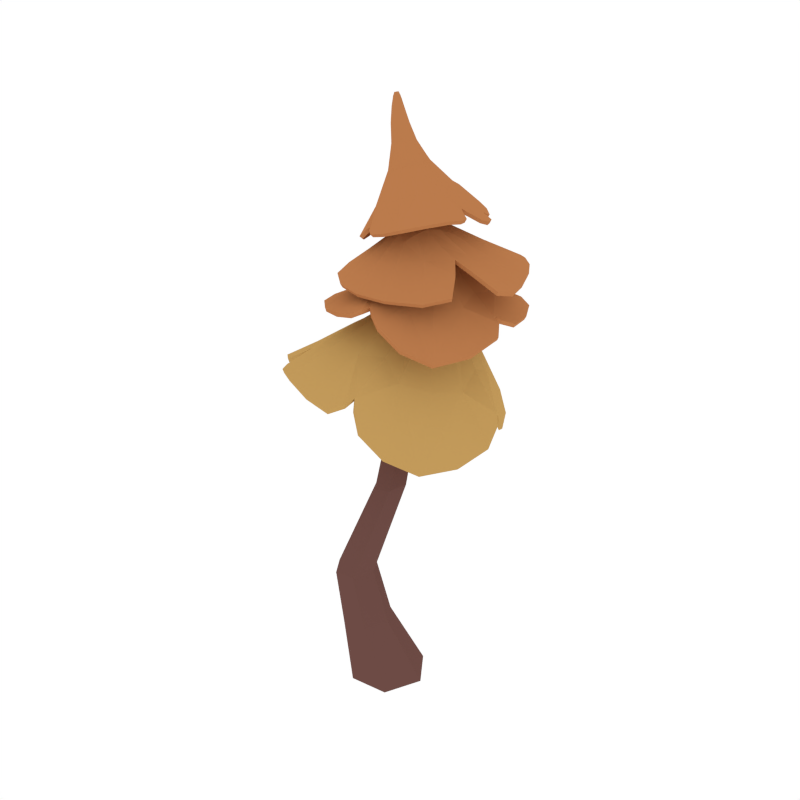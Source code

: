 # Source: PineTree_Autumn_4.blend  (saved by Blender 2.79.0; exported with 4.5.12 LTS)
import bpy
from mathutils import Matrix  # noqa: F401  (used for matrix-valued properties, if any)

bpy.ops.wm.read_factory_settings(use_empty=True)
scene = bpy.context.scene
scene.name = 'Scene'

# ---- collections
col_collection_1 = bpy.data.collections.new('Collection 1'); scene.collection.children.link(col_collection_1)

# ---- materials (node trees are filled in below, after node groups)
mat_wood = bpy.data.materials.new('Wood')
mat_wood.alpha_threshold = 0.0
mat_wood.diffuse_color = (0.1529, 0.07036, 0.05951, 1.0)
mat_wood.roughness = 0.5
mat_orange = bpy.data.materials.new('Orange')
mat_orange.alpha_threshold = 0.0
mat_orange.diffuse_color = (0.4969, 0.1993, 0.07341, 1.0)
mat_orange.roughness = 0.5
mat_lightorange = bpy.data.materials.new('LightOrange')
mat_lightorange.alpha_threshold = 0.0
mat_lightorange.diffuse_color = (0.5488, 0.3292, 0.1052, 1.0)
mat_lightorange.roughness = 0.5

# ---- material node trees

# ---- world
world_world = bpy.data.worlds.new('World'); scene.world = world_world
world_world.color = (1.0, 1.0, 1.0)
world_world.use_sun_shadow = False
world_world.sun_shadow_jitter_overblur = 0.0
world_world.cycles.sampling_method = 'NONE'
world_world.cycles.sample_map_resolution = 256

# ---- meshes
me_cylinder_062 = bpy.data.meshes.new('Cylinder.062')
me_cylinder_062.from_pydata([(-0.1987, -0.05323, 0.0008366), (-0.09858, 0.1618, 0.001649), (0.1291, 0.1847, 0.002033), (0.2571, -0.001076, 0.0022), (0.158, -0.2134, 0.001638), (-0.06937, -0.2395, 0.0009477), (-0.1898, -0.1973, 0.7823), (-0.06423, -0.009521, 1.267), (-0.1347, 0.2748, 1.816), (-0.17, 0.294, 3.089), (-0.152, 0.3329, 3.097), (-0.1028, 0.3557, 1.828), (-0.02772, 0.08444, 1.279), (-0.1421, -0.08089, 0.7976), (-0.1068, 0.3356, 3.109), (-0.02131, 0.3726, 1.847), (0.06611, 0.1014, 1.299), (-0.01986, -0.07215, 0.795), (-0.07942, 0.2997, 3.112), (0.0286, 0.3067, 1.854), (0.1234, 0.0213, 1.307), (0.04969, -0.1767, 0.798), (-0.09721, 0.2609, 3.104), (-0.003118, 0.2262, 1.842), (0.08693, -0.07577, 1.295), (-0.0023, -0.2912, 0.7913), (-0.1423, 0.2581, 3.092), (-0.08451, 0.2116, 1.822), (-0.006903, -0.09231, 1.275), (-0.1216, -0.3001, 0.7831), (-0.08565, -0.04897, 0.4769), (0.05934, -0.04054, 0.4762), (0.141, -0.1585, 0.478), (0.07821, -0.2929, 0.4757), (-0.06586, -0.3047, 0.4734), (-0.1479, -0.1838, 0.4729), (-0.1524, 0.3598, 2.407), (-0.1274, 0.4195, 2.417), (-0.06405, 0.4294, 2.433), (-0.0254, 0.3784, 2.437), (-0.05015, 0.3186, 2.427), (-0.1134, 0.3102, 2.412), (-0.4369, 0.6926, 1.697), (0.09375, 0.3234, 2.256), (-0.2159, 0.6676, 1.925), (0.0224, 0.684, 1.934), (-0.06659, -0.1387, 2.093), (-0.03522, 0.2946, 2.293), (-0.07584, 0.4313, 2.269), (0.3556, 0.2029, 1.88), (0.0793, 0.4553, 2.228), (-0.3221, 0.03895, 2.109), (0.1664, -0.09404, 1.983), (0.3061, 0.4858, 1.888), (-0.3802, 0.5718, 1.906), (-0.4065, 0.3486, 2.023), (-0.01949, 0.4794, 2.242), (-0.5249, 0.03112, 1.982), (-0.135, 0.2441, 3.112), (0.1369, 0.2925, 2.89), (0.05816, 0.1799, 2.896), (-0.2697, 0.4917, 2.803), (-0.1955, 0.3004, 3.093), (-0.1789, 0.263, 3.099), (-0.2305, 0.1974, 2.775), (-0.1404, 0.3648, 3.101), (-0.1145, 0.5437, 2.88), (-0.3096, 0.3744, 2.768), (-0.1004, 0.1266, 2.825), (0.1653, 0.3977, 2.859), (0.07129, 0.4904, 2.881), (-0.1808, 0.3429, 3.093), (-0.01627, 0.6422, 2.809), (-0.1838, 0.3415, 3.265), (-0.1574, 0.2935, 3.287), (-0.1574, 0.3351, 3.274), (-0.1452, 0.322, 3.281), (-0.1797, 0.2856, 3.284), (-0.08888, 0.2577, 3.122), (-0.06234, 0.3169, 3.124), (-0.08668, 0.347, 3.116), (-0.06619, 0.2883, 3.125), (-0.2162, 0.3321, 3.339), (-0.2115, 0.3459, 3.34), (-0.1961, 0.3426, 3.343), (-0.2023, 0.3265, 3.342), (-0.1949, 0.3339, 3.343), (-0.2014, 0.2928, 3.276), (-0.2033, 0.3298, 3.264), (-0.1467, 0.3085, 3.285), (-0.2099, 0.3096, 3.269), (0.04421, 0.3575, 2.503), (-0.09635, 0.7492, 2.258), (-0.1223, 0.05559, 2.383), (-0.06312, 0.3644, 2.482), (-0.06428, 0.4947, 2.468), (0.3002, 0.2653, 2.325), (0.06512, 0.4753, 2.483), (-0.2848, 0.2276, 2.343), (0.08981, 0.05119, 2.357), (0.2817, 0.5636, 2.316), (-0.2269, 0.7499, 2.218), (-0.3256, 0.519, 2.258), (0.001192, 0.5169, 2.468), (0.1138, 0.7265, 2.29), (-0.03835, 0.3841, 2.711), (-0.09393, 0.06355, 2.55), (-0.2668, 0.1794, 2.54), (0.253, 0.5598, 2.562), (0.02714, 0.3294, 2.719), (-0.02981, 0.2528, 2.705), (0.1361, 0.1448, 2.575), (-0.1152, 0.6102, 2.538), (-0.0941, 0.3109, 2.693), (0.2685, 0.3309, 2.585), (0.1283, 0.6714, 2.535), (-0.2557, 0.4304, 2.546), (-0.5149, 0.7139, 1.624), (-0.6651, 0.6199, 1.596), (-0.4882, -0.2832, 1.936), (0.2813, -0.3448, 1.685), (0.36, 0.617, 1.592), (-0.166, 0.5005, 2.171), (-0.1447, 0.225, 2.256), (0.113, 0.1858, 2.196), (0.1711, 0.4593, 2.137), (0.2714, 0.03604, 1.914), (-0.2285, -0.0556, 2.12), (-0.3451, 0.4872, 2.02), (0.176, 0.6246, 1.916), (-0.02226, 0.8472, 1.651), (-0.1826, -0.4254, 1.928), (0.05895, 0.5453, 2.149), (-0.03679, 0.152, 2.248), (-0.1198, 0.6898, 1.938), (0.05822, -0.07387, 2.092), (0.0195, 0.465, 2.238), (-0.7256, 0.2369, 1.758), (0.4861, 0.0169, 1.549), (-0.1835, 0.403, 2.215), (0.1859, 0.302, 2.153), (0.03477, 0.3075, 2.275), (-0.05165, 0.363, 2.281), (-0.2807, 0.2442, 2.15), (0.3327, 0.3468, 1.953), (0.08903, 0.3896, 2.241), (-0.4881, 0.1699, 2.011), (-0.5392, -0.08766, 1.945), (0.06849, -0.4012, 1.949), (0.1065, -0.3687, 1.917), (0.5282, 0.2897, 1.693), (0.4984, 0.3504, 1.689), (-0.5995, 0.5609, 1.735), (-0.07975, 0.5512, 2.159), (-0.583, 0.4797, 1.764), (-0.3575, 0.8151, 1.655), (-0.3424, 0.6945, 1.777), (-0.03672, 0.4509, 2.254), (-0.2384, 0.6005, 1.98), (-0.4229, 0.6436, 1.764), (-0.6824, -0.05456, 1.883), (0.3065, 0.4614, 2.737), (-0.1362, 0.7107, 2.706), (-0.403, 0.3792, 2.584), (-0.03715, 0.01342, 2.712), (0.01446, 0.3439, 3.011), (-0.1246, 0.4271, 3.002), (-0.2231, 0.3274, 2.958), (-0.1174, 0.2116, 2.982), (-0.2799, 0.2864, 2.771), (-0.1874, 0.5345, 2.846), (0.1136, 0.4251, 2.89), (-0.01092, 0.1341, 2.871), (0.174, 0.1069, 2.778), (-0.3227, 0.6164, 2.661), (-0.03654, 0.2358, 3.011), (-0.1996, 0.3953, 2.972), (0.1073, 0.2404, 2.902), (-0.2812, 0.4222, 2.816), (-0.1923, 0.2811, 3.095), (0.1763, 0.618, 2.744), (-0.3066, 0.1621, 2.6), (-0.03045, 0.3956, 3.013), (-0.1889, 0.2482, 2.961), (-0.1587, 0.2495, 3.105), (-0.1132, 0.36, 3.108), (-0.04649, 0.482, 2.936), (-0.1685, 0.174, 2.824), (-0.1643, 0.3597, 3.096), (0.01756, 0.5843, 2.851), (-0.0628, 0.6011, 2.84), (-0.396, 0.5061, 2.663), (-0.3888, 0.4774, 2.656), (-0.2116, 0.08602, 2.672), (-0.1752, 0.0808, 2.686), (0.275, 0.4831, 2.759), (0.003652, 0.2913, 3.017), (0.2595, 0.4962, 2.761), (0.2774, 0.2697, 2.784), (0.2377, 0.33, 2.802), (-0.1909, 0.3209, 3.092), (0.1157, 0.3354, 2.903), (0.2434, 0.3796, 2.787), (0.003827, 0.7149, 2.733), (-0.1029, 0.3114, 3.209), (-0.1606, 0.3414, 3.187), (-0.2, 0.2942, 3.191), (-0.1551, 0.2577, 3.212), (-0.1216, 0.2691, 3.217), (-0.1898, 0.3244, 3.184), (-0.1705, 0.3402, 3.269), (-0.1211, 0.3313, 3.199), (-0.1875, 0.2689, 3.201), (-0.1459, 0.3156, 3.282), (-0.1479, 0.3283, 3.278), (-0.1914, 0.2873, 3.281), (-0.1054, 0.2913, 3.215), (-0.1679, 0.2877, 3.286), (-0.1107, 0.2469, 3.117), (-0.07292, 0.2728, 3.125), (-0.06755, 0.331, 3.122), (-0.06418, 0.3032, 3.124), (-0.1794, 0.3364, 3.328), (-0.2031, 0.3485, 3.321), (-0.2178, 0.3283, 3.321), (-0.1988, 0.3134, 3.327), (-0.1873, 0.3173, 3.329), (-0.2132, 0.3425, 3.32), (-0.1983, 0.3313, 3.343), (-0.1857, 0.3437, 3.326), (-0.2134, 0.3191, 3.323), (-0.2141, 0.3388, 3.339), (-0.2039, 0.3444, 3.341), (-0.2096, 0.3289, 3.341), (-0.1799, 0.327, 3.329), (-0.1966, 0.3374, 3.343), (-0.1498, 0.3011, 3.286), (-0.1954, 0.3382, 3.263), (-0.2081, 0.3008, 3.272), (-0.2079, 0.3193, 3.266), (-0.3954, 0.07592, 2.064), (-0.5066, -0.1165, 1.956), (-0.3188, 0.9274, 2.034), (-0.4814, 0.0495, 2.23), (0.2163, -0.145, 2.201), (0.4094, 0.6956, 2.166), (-0.104, 0.5923, 2.402), (-0.1466, 0.3329, 2.443), (0.04827, 0.2516, 2.471), (0.1432, 0.4872, 2.446), (0.2156, 0.1226, 2.328), (-0.2274, 0.1306, 2.363), (-0.2581, 0.6415, 2.263), (0.2945, 0.8106, 2.218), (0.08479, 0.9194, 2.115), (-0.2242, -0.137, 2.287), (0.08041, 0.5676, 2.429), (-0.07644, 0.2559, 2.461), (-0.003412, 0.747, 2.278), (-0.02197, 0.08683, 2.4), (0.02515, 0.4959, 2.474), (-0.5599, 0.5447, 2.1), (0.461, 0.1296, 2.147), (-0.1538, 0.5017, 2.414), (0.1338, 0.3336, 2.465), (-0.008186, 0.3601, 2.491), (-0.06487, 0.4284, 2.474), (-0.2411, 0.3685, 2.343), (0.2722, 0.3977, 2.362), (0.05677, 0.4163, 2.494), (-0.4207, 0.3186, 2.234), (-0.3953, 0.2353, 2.261), (-0.04796, -0.1267, 2.346), (-0.005345, -0.1051, 2.33), (0.4547, 0.3731, 2.246), (0.4375, 0.4254, 2.238), (-0.3876, 0.8333, 2.066), (-0.02263, 0.5976, 2.412), (-0.4435, 0.7417, 2.076), (-0.1368, 0.9165, 2.082), (-0.21, 0.8372, 2.133), (-0.02372, 0.4993, 2.47), (-0.1417, 0.7118, 2.284), (-0.2305, 0.8542, 2.126), (0.1899, 0.6297, 2.341), (0.2465, 0.8084, 2.205), (-0.1202, -0.08888, 2.403), (0.5217, 0.3945, 2.423), (0.1801, 0.8859, 2.369), (-0.4345, 0.4412, 2.406), (-0.06476, 0.1871, 2.662), (0.1044, 0.3143, 2.688), (0.01868, 0.4721, 2.673), (-0.1466, 0.3578, 2.654), (0.01043, 0.6613, 2.533), (0.2787, 0.4319, 2.578), (0.01909, 0.07139, 2.56), (-0.2949, 0.2876, 2.541), (-0.4144, 0.08884, 2.394), (0.4381, 0.6539, 2.433), (-0.1498, 0.2576, 2.651), (0.09315, 0.4069, 2.683), (-0.1926, 0.105, 2.544), (0.1742, 0.5962, 2.579), (-0.06593, 0.2793, 2.698), (0.2414, -0.0009548, 2.408), (-0.1316, 0.8279, 2.367), (0.03172, 0.2138, 2.676), (-0.07338, 0.4524, 2.666), (-0.006147, 0.3586, 2.715), (0.003356, 0.2904, 2.713), (0.1577, 0.2509, 2.628), (-0.1622, 0.5011, 2.58), (-0.06766, 0.3496, 2.701), (0.2989, 0.1937, 2.519), (0.3504, 0.2789, 2.521), (0.3262, 0.7803, 2.461), (0.2968, 0.7963, 2.447), (-0.2495, 0.6519, 2.469), (-0.2578, 0.6138, 2.481), (-0.6844, 0.585, 1.625), (-0.38, -0.3487, 1.946), (0.2016, 0.7821, 1.626), (0.4054, -0.2053, 1.576), (0.1351, 0.5435, 2.084), (-0.2129, 0.4679, 2.159), (-0.1351, 0.1212, 2.222), (0.1851, 0.1848, 2.104), (-0.2344, 0.8468, 1.662), (0.001134, -0.4605, 1.918), (-0.02366, 0.5562, 2.156), (0.04627, 0.1767, 2.236), (-0.7259, 0.07388, 1.848), (0.5261, 0.2169, 1.591), (-0.1428, 0.3258, 2.258), (0.182, 0.3826, 2.16), (0.01714, 0.3889, 2.258), (-0.3782, 0.1713, 2.087), (-0.6139, -0.1184, 1.902), (0.08258, -0.3398, 1.967), (0.1647, -0.3998, 1.817), (0.4574, 0.4428, 1.597), (0.5123, 0.3095, 1.758), (-0.527, 0.5312, 1.818), (-0.6788, 0.3878, 1.701), (-0.1062, 0.5196, 2.181), (-0.4362, 0.7662, 1.64), (-0.3313, 0.6469, 1.839), (-0.5918, 0.6635, 1.609), (0.3013, 0.4871, 2.741), (-0.2189, 0.6816, 2.691), (0.07569, 0.02799, 2.752), (-0.369, 0.2767, 2.576), (-0.07336, 0.2152, 3.0), (-0.002961, 0.3638, 3.019), (-0.1642, 0.4209, 2.988), (-0.213, 0.2876, 2.958), (0.2454, 0.2031, 2.789), (-0.3982, 0.5472, 2.642), (-0.00989, 0.2643, 3.017), (-0.2117, 0.358, 2.972), (0.08086, 0.6872, 2.745), (-0.2446, 0.08274, 2.638), (-0.08337, 0.4064, 3.021), (-0.1555, 0.2292, 2.977), (-0.1799, 0.3317, 3.329), (-0.03417, 0.5548, 2.882), (-0.06509, 0.7173, 2.717), (-0.3736, 0.4854, 2.681), (-0.4094, 0.452, 2.614), (-0.1317, 0.03905, 2.683), (-0.1933, 0.107, 2.692), (0.2526, 0.477, 2.772), (0.2494, 0.5425, 2.744), (0.0002953, 0.3158, 3.021), (0.2737, 0.3107, 2.782), (0.2132, 0.3465, 2.814), (0.2881, 0.4207, 2.752), (-0.1041, 0.3018, 3.212), (-0.1069, 0.3209, 3.206), (-0.1406, 0.3392, 3.192), (-0.178, 0.3368, 3.184), (-0.1969, 0.3086, 3.187), (-0.1974, 0.281, 3.195), (-0.1725, 0.2604, 3.207), (-0.1374, 0.2606, 3.216), (-0.1101, 0.2803, 3.217), (-0.1726, 0.3371, 3.314), (-0.1944, 0.3472, 3.323), (-0.2054, 0.3444, 3.306), (-0.2162, 0.3352, 3.32), (-0.2144, 0.3176, 3.309), (-0.2066, 0.3151, 3.325), (-0.1863, 0.3076, 3.317), (-0.1824, 0.3224, 3.329), (-0.2054, 0.3361, 3.341), (-0.4921, -0.05584, 1.975), (-0.5246, -0.2116, 1.929), (-0.3714, 0.9077, 2.034), (-0.3739, -0.05792, 2.251), (0.3419, 0.8246, 2.174), (0.3697, -0.06958, 2.139), (0.1326, 0.5525, 2.42), (-0.1608, 0.5754, 2.375), (-0.148, 0.2477, 2.429), (0.1285, 0.2397, 2.43), (-0.04626, 0.9325, 2.099), (-0.09467, -0.1668, 2.323), (0.02348, 0.5891, 2.42), (-0.01456, 0.2598, 2.472), (-0.5544, 0.3847, 2.165), (0.4895, 0.3209, 2.193), (-0.1382, 0.4145, 2.438), (0.138, 0.4064, 2.467), (-0.002125, 0.4342, 2.481), (-0.3154, 0.2882, 2.276), (-0.503, 0.1568, 2.23), (-0.03464, -0.08372, 2.35), (0.06871, -0.1418, 2.283), (0.4551, 0.5278, 2.189), (0.4172, 0.3774, 2.271), (-0.4006, 0.7596, 2.093), (-0.5015, 0.6974, 2.063), (-0.05655, 0.5831, 2.419), (-0.1903, 0.8814, 2.086), (-0.2165, 0.8172, 2.166), (-0.2614, 0.9053, 2.064), (0.2009, 0.8778, 2.146), (0.2637, 0.7673, 2.245), (0.06147, -0.08289, 2.407), (0.5, 0.5119, 2.433), (-0.4753, 0.2498, 2.396), (0.0437, 0.8943, 2.352), (-0.1943, 0.299, 2.623), (-0.007578, 0.1587, 2.64), (0.1507, 0.3769, 2.659), (-0.01688, 0.5197, 2.634), (-0.285, -0.02847, 2.397), (0.3691, 0.7626, 2.438), (-0.1148, 0.2153, 2.655), (0.05167, 0.4372, 2.685), (0.3453, 0.1077, 2.435), (-0.2584, 0.7319, 2.408), (0.06135, 0.2661, 2.695), (-0.1074, 0.4027, 2.668), (-0.03382, 0.3196, 2.706), (0.2509, 0.2524, 2.576), (0.4797, 0.3131, 2.441), (0.3039, 0.7704, 2.474), (0.2678, 0.8406, 2.404), (-0.3446, 0.5876, 2.432), (-0.2132, 0.6064, 2.508), (-0.4279, 0.6818, 1.68), (0.08406, 0.3242, 2.234), (-0.2088, 0.6547, 1.908), (0.01838, 0.6682, 1.919), (-0.06769, -0.1311, 2.069), (-0.03553, 0.296, 2.267), (-0.07199, 0.4246, 2.245), (0.3409, 0.2079, 1.864), (0.0719, 0.447, 2.207), (-0.3138, 0.04179, 2.087), (0.1533, -0.08826, 1.966), (0.2918, 0.4761, 1.875), (-0.3717, 0.5592, 1.889), (-0.3949, 0.344, 2.003), (-0.02006, 0.4697, 2.22), (-0.5167, 0.03326, 1.959), (-0.1326, 0.2636, 3.106), (0.1257, 0.2926, 2.869), (0.05115, 0.1906, 2.876), (-0.2571, 0.4847, 2.786), (-0.1756, 0.3001, 3.091), (-0.1651, 0.2775, 3.098), (-0.2172, 0.2083, 2.762), (-0.1386, 0.3471, 3.09), (-0.1111, 0.5316, 2.86), (-0.2929, 0.3772, 2.755), (-0.09344, 0.1412, 2.81), (0.154, 0.3963, 2.838), (0.06406, 0.4818, 2.86), (-0.1645, 0.3322, 3.088), (-0.01666, 0.6302, 2.788), (-0.1825, 0.3216, 3.268), (-0.1661, 0.3056, 3.27), (-0.1661, 0.3174, 3.269), (-0.1608, 0.3169, 3.266), (-0.178, 0.3028, 3.271), (-0.0989, 0.273, 3.111), (-0.07829, 0.3142, 3.109), (-0.0944, 0.3318, 3.102), (-0.0825, 0.2921, 3.111), (-0.2006, 0.337, 3.325), (-0.2014, 0.3305, 3.33), (-0.2038, 0.333, 3.323), (-0.2026, 0.3358, 3.32), (-0.2014, 0.335, 3.319), (-0.188, 0.3071, 3.271), (-0.187, 0.3195, 3.271), (-0.1616, 0.3102, 3.268), (-0.1902, 0.3102, 3.273), (0.04231, 0.359, 2.478), (-0.09376, 0.737, 2.238), (-0.1188, 0.06022, 2.359), (-0.05862, 0.3648, 2.457), (-0.05928, 0.49, 2.444), (0.2903, 0.2691, 2.304), (0.06245, 0.4699, 2.459), (-0.2753, 0.2263, 2.321), (0.08403, 0.05751, 2.334), (0.272, 0.5589, 2.295), (-0.2207, 0.7401, 2.197), (-0.316, 0.5151, 2.237), (0.001989, 0.5102, 2.445), (0.112, 0.7154, 2.269), (-0.03521, 0.3797, 2.687), (-0.09125, 0.07487, 2.529), (-0.2574, 0.1848, 2.519), (0.2458, 0.5555, 2.539), (0.02422, 0.3291, 2.694), (-0.02838, 0.2584, 2.681), (0.1297, 0.1543, 2.554), (-0.1106, 0.6009, 2.517), (-0.0871, 0.3114, 2.669), (0.2595, 0.333, 2.563), (0.1285, 0.6615, 2.513), (-0.2458, 0.4265, 2.525), (-0.506, 0.7036, 1.605), (-0.6569, 0.6064, 1.58), (-0.4809, -0.2792, 1.913), (0.2669, -0.3392, 1.669), (0.3456, 0.6063, 1.581), (-0.1585, 0.4895, 2.152), (-0.1387, 0.2276, 2.232), (0.1017, 0.1911, 2.177), (0.1584, 0.4509, 2.12), (0.2569, 0.04127, 1.898), (-0.2248, -0.04911, 2.096), (-0.3341, 0.4793, 2.002), (0.1657, 0.6112, 1.903), (-0.02577, 0.8311, 1.637), (-0.1817, -0.4176, 1.905), (0.05331, 0.5314, 2.132), (-0.03812, 0.1584, 2.224), (-0.1185, 0.6742, 1.922), (0.05028, -0.06716, 2.07), (0.01622, 0.4564, 2.215), (-0.7138, 0.2307, 1.739), (0.4707, 0.02286, 1.534), (-0.1739, 0.3986, 2.194), (0.1721, 0.3043, 2.135), (0.02983, 0.3078, 2.25), (-0.05071, 0.3602, 2.256), (-0.2705, 0.2434, 2.129), (0.3178, 0.3447, 1.936), (0.08089, 0.386, 2.218), (-0.4781, 0.1679, 1.989), (-0.5321, -0.08388, 1.922), (0.06657, -0.394, 1.925), (0.09314, -0.3634, 1.9), (0.514, 0.2963, 1.677), (0.4839, 0.3405, 1.677), (-0.5907, 0.5489, 1.719), (-0.07639, 0.5381, 2.14), (-0.5706, 0.4739, 1.745), (-0.3502, 0.8026, 1.638), (-0.3329, 0.6837, 1.759), (-0.03657, 0.4431, 2.231), (-0.2302, 0.5876, 1.964), (-0.4145, 0.631, 1.747), (-0.6742, -0.05282, 1.86), (0.2954, 0.4609, 2.716), (-0.1312, 0.6988, 2.687), (-0.3867, 0.384, 2.571), (-0.03147, 0.02709, 2.695), (0.0008735, 0.342, 2.993), (-0.1225, 0.4126, 2.984), (-0.2045, 0.3281, 2.949), (-0.1123, 0.2294, 2.973), (-0.2635, 0.2933, 2.76), (-0.1789, 0.5235, 2.828), (0.1041, 0.4188, 2.869), (-0.01195, 0.1484, 2.853), (0.1674, 0.1165, 2.757), (-0.3122, 0.6078, 2.642), (-0.04506, 0.2493, 2.996), (-0.1849, 0.3866, 2.959), (0.09729, 0.2468, 2.881), (-0.2657, 0.4202, 2.8), (-0.174, 0.2891, 3.094), (0.1686, 0.6099, 2.723), (-0.2918, 0.1703, 2.587), (-0.03765, 0.3836, 2.995), (-0.1749, 0.2613, 2.954), (-0.1503, 0.2675, 3.102), (-0.1168, 0.343, 3.096), (-0.04896, 0.471, 2.915), (-0.1585, 0.188, 2.811), (-0.1545, 0.3438, 3.087), (0.01349, 0.5743, 2.829), (-0.06105, 0.5894, 2.82), (-0.3835, 0.5011, 2.644), (-0.3729, 0.4799, 2.641), (-0.2001, 0.09704, 2.657), (-0.166, 0.09377, 2.671), (0.2649, 0.4799, 2.737), (-0.01023, 0.294, 2.999), (0.2511, 0.4891, 2.739), (0.2671, 0.27, 2.762), (0.227, 0.327, 2.781), (-0.172, 0.3149, 3.089), (0.1037, 0.3348, 2.882), (0.2317, 0.3803, 2.767), (0.003628, 0.7025, 2.713), (-0.1193, 0.3071, 3.196), (-0.1588, 0.3217, 3.183), (-0.1801, 0.2943, 3.193), (-0.1538, 0.2768, 3.205), (-0.1317, 0.2835, 3.205), (-0.1732, 0.3134, 3.187), (-0.1751, 0.3207, 3.268), (-0.1294, 0.3141, 3.192), (-0.1741, 0.2838, 3.199), (-0.1614, 0.3148, 3.266), (-0.1609, 0.315, 3.269), (-0.1836, 0.3042, 3.271), (-0.1219, 0.2943, 3.201), (-0.172, 0.3031, 3.271), (-0.1151, 0.2653, 3.109), (-0.08705, 0.283, 3.112), (-0.07986, 0.3201, 3.107), (-0.08074, 0.3048, 3.11), (-0.1935, 0.3305, 3.312), (-0.2006, 0.3287, 3.323), (-0.1978, 0.3293, 3.322), (-0.197, 0.3283, 3.31), (-0.1938, 0.3281, 3.309), (-0.1974, 0.3309, 3.325), (-0.2008, 0.3351, 3.318), (-0.1946, 0.3266, 3.319), (-0.1994, 0.3316, 3.315), (-0.1999, 0.3345, 3.323), (-0.2044, 0.3323, 3.321), (-0.2038, 0.336, 3.318), (-0.1925, 0.3287, 3.31), (-0.2014, 0.3362, 3.318), (-0.1623, 0.3085, 3.269), (-0.1855, 0.3215, 3.269), (-0.1901, 0.3093, 3.272), (-0.1893, 0.314, 3.273), (-0.3868, 0.07805, 2.041), (-0.4973, -0.1141, 1.934), (-0.3139, 0.9169, 2.013), (-0.4741, 0.05015, 2.206), (0.2087, -0.1387, 2.179), (0.3988, 0.691, 2.145), (-0.09821, 0.5837, 2.381), (-0.1381, 0.3328, 2.421), (0.04494, 0.2573, 2.447), (0.1354, 0.4822, 2.424), (0.2071, 0.1285, 2.306), (-0.2207, 0.1339, 2.34), (-0.2486, 0.6347, 2.243), (0.2855, 0.8054, 2.196), (0.08413, 0.9076, 2.095), (-0.2191, -0.1325, 2.263), (0.07723, 0.5583, 2.407), (-0.07254, 0.2597, 2.437), (-0.002614, 0.7352, 2.257), (-0.02334, 0.09235, 2.375), (0.02534, 0.4901, 2.45), (-0.5519, 0.5396, 2.078), (0.4507, 0.1346, 2.126), (-0.1442, 0.498, 2.392), (0.1258, 0.3365, 2.442), (-0.00596, 0.3605, 2.466), (-0.06022, 0.4264, 2.45), (-0.2299, 0.3656, 2.323), (0.2621, 0.3969, 2.341), (0.05496, 0.4141, 2.469), (-0.4124, 0.3165, 2.211), (-0.3853, 0.2313, 2.239), (-0.04561, -0.1224, 2.321), (-0.01127, -0.0995, 2.307), (0.445, 0.3767, 2.224), (0.4274, 0.4212, 2.217), (-0.38, 0.825, 2.045), (-0.02138, 0.5873, 2.391), (-0.4345, 0.7355, 2.055), (-0.1329, 0.9045, 2.062), (-0.207, 0.8244, 2.114), (-0.02186, 0.494, 2.445), (-0.1384, 0.6999, 2.265), (-0.226, 0.8431, 2.106), (0.1843, 0.6214, 2.319), (0.2452, 0.7975, 2.184), (-0.1179, -0.07717, 2.382), (0.5124, 0.3954, 2.401), (0.1809, 0.8752, 2.348), (-0.4244, 0.4381, 2.385), (-0.06193, 0.1964, 2.64), (0.09694, 0.316, 2.665), (0.01884, 0.4639, 2.65), (-0.137, 0.3551, 2.632), (0.01261, 0.651, 2.511), (0.2701, 0.4301, 2.555), (0.01662, 0.08293, 2.539), (-0.2842, 0.2881, 2.519), (-0.4052, 0.09476, 2.373), (0.4298, 0.6502, 2.41), (-0.1409, 0.2611, 2.629), (0.08729, 0.4032, 2.659), (-0.1859, 0.1141, 2.523), (0.171, 0.589, 2.556), (-0.06116, 0.2821, 2.674), (0.2353, 0.009213, 2.387), (-0.1284, 0.8176, 2.346), (0.0277, 0.2226, 2.654), (-0.0678, 0.4446, 2.644), (-0.005634, 0.3568, 2.69), (0.003072, 0.2931, 2.688), (0.1495, 0.2572, 2.607), (-0.1546, 0.4944, 2.558), (-0.06209, 0.3483, 2.676), (0.2917, 0.2023, 2.498), (0.3414, 0.2817, 2.498), (0.3192, 0.7759, 2.438), (0.2972, 0.7862, 2.426), (-0.2455, 0.643, 2.447), (-0.2489, 0.6092, 2.459), (-0.6761, 0.5715, 1.61), (-0.3765, -0.3422, 1.922), (0.1915, 0.7683, 1.613), (0.3904, -0.2, 1.561), (0.1249, 0.531, 2.069), (-0.2028, 0.46, 2.14), (-0.1318, 0.1271, 2.198), (0.1713, 0.1895, 2.086), (-0.2326, 0.8312, 1.647), (0.001398, -0.4526, 1.895), (-0.0247, 0.5419, 2.138), (0.03958, 0.1828, 2.213), (-0.7155, 0.07102, 1.826), (0.5108, 0.2238, 1.577), (-0.1345, 0.3246, 2.236), (0.1682, 0.3799, 2.142), (0.01347, 0.385, 2.234), (-0.3689, 0.171, 2.065), (-0.6069, -0.1148, 1.879), (0.07412, -0.334, 1.945), (0.1503, -0.3942, 1.801), (0.4422, 0.4326, 1.586), (0.4977, 0.3077, 1.74), (-0.5158, 0.5236, 1.8), (-0.6666, 0.3808, 1.683), (-0.1003, 0.5075, 2.162), (-0.4265, 0.7564, 1.621), (-0.3224, 0.6345, 1.823), (-0.5836, 0.6512, 1.592), (0.2908, 0.4852, 2.719), (-0.2107, 0.6711, 2.672), (0.07481, 0.0409, 2.732), (-0.353, 0.2833, 2.564), (-0.07584, 0.2322, 2.987), (-0.01379, 0.3555, 3.0), (-0.1551, 0.4079, 2.972), (-0.1953, 0.295, 2.951), (0.2361, 0.2087, 2.768), (-0.3871, 0.5395, 2.624), (-0.02204, 0.273, 3.0), (-0.1943, 0.3536, 2.961), (0.07579, 0.6769, 2.724), (-0.2307, 0.09169, 2.624), (-0.08667, 0.3924, 3.004), (-0.1457, 0.2456, 2.97), (-0.1934, 0.3303, 3.31), (-0.03564, 0.5448, 2.86), (-0.06207, 0.7047, 2.697), (-0.359, 0.4848, 2.664), (-0.3931, 0.4559, 2.601), (-0.1235, 0.05222, 2.667), (-0.1838, 0.1198, 2.677), (0.2436, 0.4714, 2.751), (0.2412, 0.5352, 2.723), (-0.01397, 0.3169, 3.003), (0.2633, 0.3079, 2.761), (0.2017, 0.3452, 2.793), (0.2765, 0.4217, 2.732), (-0.1209, 0.3021, 3.198), (-0.1199, 0.3083, 3.195), (-0.1447, 0.3202, 3.186), (-0.1677, 0.3196, 3.184), (-0.1779, 0.3028, 3.19), (-0.1794, 0.2895, 3.196), (-0.1649, 0.2786, 3.203), (-0.1423, 0.2783, 3.206), (-0.1244, 0.2894, 3.203), (-0.1854, 0.3239, 3.304), (-0.1987, 0.3278, 3.32), (-0.1956, 0.3277, 3.312), (-0.1972, 0.3294, 3.324), (-0.1963, 0.3258, 3.307), (-0.1988, 0.3299, 3.311), (-0.1895, 0.3214, 3.299), (-0.192, 0.3297, 3.309), (-0.2025, 0.3357, 3.316), (-0.4837, -0.05278, 1.952), (-0.5156, -0.2089, 1.907), (-0.365, 0.8984, 2.013), (-0.3677, -0.05451, 2.228), (0.3314, 0.82, 2.153), (0.3607, -0.06375, 2.117), (0.1263, 0.5444, 2.398), (-0.1516, 0.5687, 2.354), (-0.1412, 0.2507, 2.406), (0.1212, 0.2453, 2.408), (-0.04475, 0.9206, 2.079), (-0.09012, -0.1622, 2.299), (0.02292, 0.5789, 2.399), (-0.01376, 0.2647, 2.448), (-0.5466, 0.3811, 2.142), (0.479, 0.3258, 2.173), (-0.1285, 0.4126, 2.417), (0.1296, 0.4052, 2.444), (-0.000294, 0.4318, 2.456), (-0.3049, 0.2845, 2.256), (-0.4953, 0.1555, 2.207), (-0.03693, -0.07926, 2.325), (0.06155, -0.1357, 2.26), (0.4445, 0.5233, 2.168), (0.4078, 0.3767, 2.249), (-0.3913, 0.753, 2.072), (-0.4934, 0.6908, 2.041), (-0.05377, 0.5732, 2.397), (-0.1856, 0.8692, 2.067), (-0.2131, 0.8051, 2.146), (-0.258, 0.8937, 2.044), (0.1998, 0.8661, 2.125), (0.2593, 0.7594, 2.222), (0.05881, -0.0712, 2.387), (0.4912, 0.51, 2.41), (-0.4648, 0.2506, 2.375), (0.04569, 0.8838, 2.331), (-0.1838, 0.2991, 2.601), (-0.009321, 0.1694, 2.619), (0.1428, 0.3752, 2.636), (-0.01438, 0.5101, 2.612), (-0.2786, -0.0188, 2.377), (0.3609, 0.7586, 2.415), (-0.1081, 0.222, 2.633), (0.04869, 0.4312, 2.662), (0.3382, 0.117, 2.414), (-0.255, 0.7218, 2.386), (0.0553, 0.2719, 2.672), (-0.09902, 0.3975, 2.646), (-0.03067, 0.3205, 2.681), (0.243, 0.2581, 2.554), (0.4703, 0.3152, 2.419), (0.3012, 0.7632, 2.451), (0.2683, 0.8298, 2.383), (-0.3349, 0.5834, 2.411), (-0.2068, 0.6, 2.486)], [], [(0, 1, 2, 3, 4, 5), (34, 29, 6, 35), (29, 28, 7, 6), (28, 27, 8, 7), (41, 26, 9, 36), (33, 25, 29, 34), (25, 24, 28, 29), (24, 23, 27, 28), (40, 22, 26, 41), (32, 21, 25, 33), (21, 20, 24, 25), (20, 19, 23, 24), (39, 18, 22, 40), (31, 17, 21, 32), (17, 16, 20, 21), (16, 15, 19, 20), (38, 14, 18, 39), (30, 13, 17, 31), (13, 12, 16, 17), (12, 11, 15, 16), (37, 10, 14, 38), (35, 6, 13, 30), (6, 7, 12, 13), (7, 8, 11, 12), (36, 9, 10, 37), (26, 22, 18, 14, 10, 9), (0, 35, 30, 1), (1, 30, 31, 2), (2, 31, 32, 3), (3, 32, 33, 4), (4, 33, 34, 5), (5, 34, 35, 0), (8, 36, 37, 11), (11, 37, 38, 15), (15, 38, 39, 19), (19, 39, 40, 23), (23, 40, 41, 27), (27, 41, 36, 8), (42, 156, 346, 117), (42, 117, 348, 159), (42, 159, 347, 156), (43, 145, 336, 141), (43, 141, 331, 124), (43, 124, 327, 140), (43, 140, 335, 145), (44, 134, 328, 155), (44, 155, 346, 156), (44, 156, 347, 158), (44, 158, 345, 153), (44, 153, 330, 134), (45, 129, 322, 130), (45, 130, 328, 134), (45, 134, 330, 132), (45, 132, 324, 129), (46, 127, 321, 131), (46, 131, 329, 148), (46, 148, 339, 135), (46, 135, 331, 133), (46, 133, 326, 127), (47, 142, 334, 123), (47, 123, 326, 133), (47, 133, 331, 141), (47, 141, 336, 142), (48, 122, 325, 139), (48, 139, 334, 142), (48, 142, 336, 157), (48, 157, 345, 122), (49, 126, 323, 138), (49, 138, 333, 150), (49, 150, 342, 144), (49, 144, 335, 140), (49, 140, 327, 126), (50, 132, 330, 136), (50, 136, 336, 145), (50, 145, 335, 125), (50, 125, 324, 132), (51, 143, 337, 240), (51, 240, 396, 241), (51, 241, 397, 119), (51, 119, 321, 127), (51, 127, 326, 123), (51, 123, 334, 143), (52, 135, 339, 149), (52, 149, 340, 120), (52, 120, 323, 126), (52, 126, 327, 124), (52, 124, 331, 135), (53, 144, 342, 151), (53, 151, 341, 121), (53, 121, 322, 129), (53, 129, 324, 125), (53, 125, 335, 144), (54, 122, 345, 158), (54, 158, 347, 159), (54, 159, 348, 118), (54, 118, 320, 152), (54, 152, 343, 128), (54, 128, 325, 122), (55, 128, 343, 154), (55, 154, 344, 137), (55, 137, 332, 146), (55, 146, 337, 143), (55, 143, 334, 139), (55, 139, 325, 128), (56, 153, 345, 157), (56, 157, 336, 136), (56, 136, 330, 153), (57, 240, 337, 146), (57, 146, 332, 160), (57, 160, 338, 147), (57, 147, 396, 240), (58, 184, 364, 168), (58, 168, 353, 218), (58, 218, 385, 207), (58, 207, 384, 184), (59, 177, 357, 198), (59, 198, 375, 199), (59, 199, 376, 201), (59, 201, 374, 196), (59, 196, 359, 177), (60, 172, 351, 173), (60, 173, 357, 177), (60, 177, 359, 175), (60, 175, 353, 172), (61, 170, 350, 174), (61, 174, 358, 191), (61, 191, 368, 178), (61, 178, 360, 176), (61, 176, 355, 170), (62, 200, 360, 167), (62, 167, 356, 179), (62, 179, 383, 206), (62, 206, 382, 200), (63, 179, 356, 183), (63, 183, 364, 184), (63, 184, 384, 212), (63, 212, 383, 179), (64, 169, 352, 181), (64, 181, 362, 193), (64, 193, 371, 187), (64, 187, 364, 183), (64, 183, 356, 169), (65, 185, 363, 166), (65, 166, 355, 188), (65, 188, 381, 205), (65, 205, 380, 185), (66, 186, 366, 190), (66, 190, 367, 162), (66, 162, 350, 170), (66, 170, 355, 166), (66, 166, 363, 186), (67, 178, 368, 192), (67, 192, 369, 163), (67, 163, 352, 169), (67, 169, 356, 167), (67, 167, 360, 178), (68, 187, 371, 194), (68, 194, 370, 164), (68, 164, 351, 172), (68, 172, 353, 168), (68, 168, 364, 187), (69, 165, 374, 201), (69, 201, 376, 202), (69, 202, 377, 161), (69, 161, 349, 195), (69, 195, 372, 171), (69, 171, 354, 165), (70, 171, 372, 197), (70, 197, 373, 180), (70, 180, 361, 189), (70, 189, 366, 186), (70, 186, 363, 182), (70, 182, 354, 171), (71, 188, 355, 176), (71, 176, 360, 200), (71, 200, 382, 209), (71, 209, 381, 188), (72, 190, 366, 189), (72, 189, 361, 203), (72, 203, 367, 190), (73, 210, 380, 205), (73, 205, 381, 237), (73, 237, 389, 223), (73, 223, 388, 210), (74, 217, 385, 208), (74, 208, 386, 236), (74, 236, 394, 226), (74, 226, 393, 217), (75, 214, 379, 211), (75, 211, 380, 210), (75, 210, 388, 229), (75, 229, 387, 214), (76, 213, 378, 204), (76, 204, 379, 214), (76, 214, 387, 222), (76, 222, 365, 213), (77, 215, 384, 207), (77, 207, 385, 217), (77, 217, 393, 225), (77, 225, 392, 215), (78, 218, 353, 175), (78, 175, 359, 219), (78, 219, 386, 208), (78, 208, 385, 218), (79, 221, 374, 165), (79, 165, 354, 220), (79, 220, 379, 204), (79, 204, 378, 221), (80, 220, 354, 182), (80, 182, 363, 185), (80, 185, 380, 211), (80, 211, 379, 220), (81, 219, 359, 196), (81, 196, 374, 221), (81, 221, 378, 216), (81, 216, 386, 219), (82, 233, 395, 231), (82, 231, 390, 224), (82, 224, 391, 230), (82, 230, 392, 233), (83, 232, 388, 223), (83, 223, 389, 227), (83, 227, 390, 231), (83, 231, 395, 232), (84, 222, 387, 229), (84, 229, 388, 232), (84, 232, 395, 235), (84, 235, 365, 222), (85, 226, 394, 228), (85, 228, 395, 233), (85, 233, 392, 225), (85, 225, 393, 226), (86, 234, 365, 235), (86, 235, 395, 228), (86, 228, 394, 234), (87, 238, 383, 212), (87, 212, 384, 215), (87, 215, 392, 230), (87, 230, 391, 238), (88, 237, 381, 209), (88, 209, 382, 239), (88, 239, 390, 227), (88, 227, 389, 237), (89, 236, 386, 216), (89, 216, 378, 213), (89, 213, 365, 234), (89, 234, 394, 236), (90, 239, 382, 206), (90, 206, 383, 238), (90, 238, 391, 224), (90, 224, 390, 239), (91, 269, 414, 265), (91, 265, 409, 248), (91, 248, 405, 264), (91, 264, 413, 269), (92, 258, 406, 279), (92, 279, 424, 280), (92, 280, 425, 282), (92, 282, 423, 277), (92, 277, 408, 258), (93, 251, 399, 255), (93, 255, 407, 272), (93, 272, 417, 259), (93, 259, 409, 257), (93, 257, 404, 251), (94, 266, 412, 247), (94, 247, 404, 257), (94, 257, 409, 265), (94, 265, 414, 266), (95, 246, 403, 263), (95, 263, 412, 266), (95, 266, 414, 281), (95, 281, 423, 246), (96, 250, 401, 262), (96, 262, 411, 274), (96, 274, 420, 268), (96, 268, 413, 264), (96, 264, 405, 250), (97, 256, 408, 260), (97, 260, 414, 269), (97, 269, 413, 249), (97, 249, 402, 256), (98, 267, 415, 271), (98, 271, 416, 243), (98, 243, 399, 251), (98, 251, 404, 247), (98, 247, 412, 267), (99, 259, 417, 273), (99, 273, 418, 244), (99, 244, 401, 250), (99, 250, 405, 248), (99, 248, 409, 259), (100, 268, 420, 275), (100, 275, 419, 245), (100, 245, 400, 253), (100, 253, 428, 284), (100, 284, 402, 249), (100, 249, 413, 268), (101, 246, 423, 282), (101, 282, 425, 283), (101, 283, 426, 242), (101, 242, 398, 276), (101, 276, 421, 252), (101, 252, 403, 246), (102, 252, 421, 278), (102, 278, 422, 261), (102, 261, 410, 270), (102, 270, 415, 267), (102, 267, 412, 263), (102, 263, 403, 252), (103, 277, 423, 281), (103, 281, 414, 260), (103, 260, 408, 277), (104, 284, 428, 285), (104, 285, 427, 254), (104, 254, 406, 258), (104, 258, 408, 256), (104, 256, 402, 284), (105, 313, 445, 309), (105, 309, 440, 292), (105, 292, 436, 308), (105, 308, 444, 313), (106, 302, 437, 286), (106, 286, 429, 296), (106, 296, 434, 290), (106, 290, 439, 302), (107, 297, 431, 298), (107, 298, 437, 302), (107, 302, 439, 300), (107, 300, 433, 297), (108, 295, 430, 299), (108, 299, 438, 316), (108, 316, 448, 303), (108, 303, 440, 301), (108, 301, 435, 295), (109, 310, 443, 291), (109, 291, 435, 301), (109, 301, 440, 309), (109, 309, 445, 310), (110, 290, 434, 307), (110, 307, 443, 310), (110, 310, 445, 304), (110, 304, 439, 290), (111, 296, 429, 305), (111, 305, 441, 314), (111, 314, 446, 311), (111, 311, 443, 307), (111, 307, 434, 296), (112, 294, 432, 306), (112, 306, 442, 318), (112, 318, 451, 312), (112, 312, 444, 308), (112, 308, 436, 294), (113, 300, 439, 304), (113, 304, 445, 313), (113, 313, 444, 293), (113, 293, 433, 300), (114, 311, 446, 315), (114, 315, 447, 287), (114, 287, 430, 295), (114, 295, 435, 291), (114, 291, 443, 311), (115, 303, 448, 317), (115, 317, 449, 288), (115, 288, 432, 294), (115, 294, 436, 292), (115, 292, 440, 303), (116, 312, 451, 319), (116, 319, 450, 289), (116, 289, 431, 297), (116, 297, 433, 293), (116, 293, 444, 312), (452, 527, 756, 566), (452, 569, 758, 527), (452, 566, 757, 569), (453, 551, 746, 555), (453, 534, 741, 551), (453, 550, 737, 534), (453, 555, 745, 550), (454, 565, 738, 544), (454, 566, 756, 565), (454, 568, 757, 566), (454, 563, 755, 568), (454, 544, 740, 563), (455, 540, 732, 539), (455, 544, 738, 540), (455, 542, 740, 544), (455, 539, 734, 542), (456, 541, 731, 537), (456, 558, 739, 541), (456, 545, 749, 558), (456, 543, 741, 545), (456, 537, 736, 543), (457, 533, 744, 552), (457, 543, 736, 533), (457, 551, 741, 543), (457, 552, 746, 551), (458, 549, 735, 532), (458, 552, 744, 549), (458, 567, 746, 552), (458, 532, 755, 567), (459, 548, 733, 536), (459, 560, 743, 548), (459, 554, 752, 560), (459, 550, 745, 554), (459, 536, 737, 550), (460, 546, 740, 542), (460, 555, 746, 546), (460, 535, 745, 555), (460, 542, 734, 535), (461, 650, 747, 553), (461, 651, 806, 650), (461, 529, 807, 651), (461, 537, 731, 529), (461, 533, 736, 537), (461, 553, 744, 533), (462, 559, 749, 545), (462, 530, 750, 559), (462, 536, 733, 530), (462, 534, 737, 536), (462, 545, 741, 534), (463, 561, 752, 554), (463, 531, 751, 561), (463, 539, 732, 531), (463, 535, 734, 539), (463, 554, 745, 535), (464, 568, 755, 532), (464, 569, 757, 568), (464, 528, 758, 569), (464, 562, 730, 528), (464, 538, 753, 562), (464, 532, 735, 538), (465, 564, 753, 538), (465, 547, 754, 564), (465, 556, 742, 547), (465, 553, 747, 556), (465, 549, 744, 553), (465, 538, 735, 549), (466, 567, 755, 563), (466, 546, 746, 567), (466, 563, 740, 546), (467, 556, 747, 650), (467, 570, 742, 556), (467, 557, 748, 570), (467, 650, 806, 557), (468, 578, 774, 594), (468, 628, 763, 578), (468, 617, 795, 628), (468, 594, 794, 617), (469, 608, 767, 587), (469, 609, 785, 608), (469, 611, 786, 609), (469, 606, 784, 611), (469, 587, 769, 606), (470, 583, 761, 582), (470, 587, 767, 583), (470, 585, 769, 587), (470, 582, 763, 585), (471, 584, 760, 580), (471, 601, 768, 584), (471, 588, 778, 601), (471, 586, 770, 588), (471, 580, 765, 586), (472, 577, 770, 610), (472, 589, 766, 577), (472, 616, 793, 589), (472, 610, 792, 616), (473, 593, 766, 589), (473, 594, 774, 593), (473, 622, 794, 594), (473, 589, 793, 622), (474, 591, 762, 579), (474, 603, 772, 591), (474, 597, 781, 603), (474, 593, 774, 597), (474, 579, 766, 593), (475, 576, 773, 595), (475, 598, 765, 576), (475, 615, 791, 598), (475, 595, 790, 615), (476, 600, 776, 596), (476, 572, 777, 600), (476, 580, 760, 572), (476, 576, 765, 580), (476, 596, 773, 576), (477, 602, 778, 588), (477, 573, 779, 602), (477, 579, 762, 573), (477, 577, 766, 579), (477, 588, 770, 577), (478, 604, 781, 597), (478, 574, 780, 604), (478, 582, 761, 574), (478, 578, 763, 582), (478, 597, 774, 578), (479, 611, 784, 575), (479, 612, 786, 611), (479, 571, 787, 612), (479, 605, 759, 571), (479, 581, 782, 605), (479, 575, 764, 581), (480, 607, 782, 581), (480, 590, 783, 607), (480, 599, 771, 590), (480, 596, 776, 599), (480, 592, 773, 596), (480, 581, 764, 592), (481, 586, 765, 598), (481, 610, 770, 586), (481, 619, 792, 610), (481, 598, 791, 619), (482, 599, 776, 600), (482, 613, 771, 599), (482, 600, 777, 613), (483, 615, 790, 620), (483, 647, 791, 615), (483, 633, 799, 647), (483, 620, 798, 633), (484, 618, 795, 627), (484, 646, 796, 618), (484, 636, 804, 646), (484, 627, 803, 636), (485, 621, 789, 624), (485, 620, 790, 621), (485, 639, 798, 620), (485, 624, 797, 639), (486, 614, 788, 623), (486, 624, 789, 614), (486, 632, 797, 624), (486, 623, 775, 632), (487, 617, 794, 625), (487, 627, 795, 617), (487, 635, 803, 627), (487, 625, 802, 635), (488, 585, 763, 628), (488, 629, 769, 585), (488, 618, 796, 629), (488, 628, 795, 618), (489, 575, 784, 631), (489, 630, 764, 575), (489, 614, 789, 630), (489, 631, 788, 614), (490, 592, 764, 630), (490, 595, 773, 592), (490, 621, 790, 595), (490, 630, 789, 621), (491, 606, 769, 629), (491, 631, 784, 606), (491, 626, 788, 631), (491, 629, 796, 626), (492, 641, 805, 643), (492, 634, 800, 641), (492, 640, 801, 634), (492, 643, 802, 640), (493, 633, 798, 642), (493, 637, 799, 633), (493, 641, 800, 637), (493, 642, 805, 641), (494, 639, 797, 632), (494, 642, 798, 639), (494, 645, 805, 642), (494, 632, 775, 645), (495, 638, 804, 636), (495, 643, 805, 638), (495, 635, 802, 643), (495, 636, 803, 635), (496, 645, 775, 644), (496, 638, 805, 645), (496, 644, 804, 638), (497, 622, 793, 648), (497, 625, 794, 622), (497, 640, 802, 625), (497, 648, 801, 640), (498, 619, 791, 647), (498, 649, 792, 619), (498, 637, 800, 649), (498, 647, 799, 637), (499, 626, 796, 646), (499, 623, 788, 626), (499, 644, 775, 623), (499, 646, 804, 644), (500, 616, 792, 649), (500, 648, 793, 616), (500, 634, 801, 648), (500, 649, 800, 634), (501, 675, 824, 679), (501, 658, 819, 675), (501, 674, 815, 658), (501, 679, 823, 674), (502, 689, 816, 668), (502, 690, 834, 689), (502, 692, 835, 690), (502, 687, 833, 692), (502, 668, 818, 687), (503, 665, 809, 661), (503, 682, 817, 665), (503, 669, 827, 682), (503, 667, 819, 669), (503, 661, 814, 667), (504, 657, 822, 676), (504, 667, 814, 657), (504, 675, 819, 667), (504, 676, 824, 675), (505, 673, 813, 656), (505, 676, 822, 673), (505, 691, 824, 676), (505, 656, 833, 691), (506, 672, 811, 660), (506, 684, 821, 672), (506, 678, 830, 684), (506, 674, 823, 678), (506, 660, 815, 674), (507, 670, 818, 666), (507, 679, 824, 670), (507, 659, 823, 679), (507, 666, 812, 659), (508, 681, 825, 677), (508, 653, 826, 681), (508, 661, 809, 653), (508, 657, 814, 661), (508, 677, 822, 657), (509, 683, 827, 669), (509, 654, 828, 683), (509, 660, 811, 654), (509, 658, 815, 660), (509, 669, 819, 658), (510, 685, 830, 678), (510, 655, 829, 685), (510, 663, 810, 655), (510, 694, 838, 663), (510, 659, 812, 694), (510, 678, 823, 659), (511, 692, 833, 656), (511, 693, 835, 692), (511, 652, 836, 693), (511, 686, 808, 652), (511, 662, 831, 686), (511, 656, 813, 662), (512, 688, 831, 662), (512, 671, 832, 688), (512, 680, 820, 671), (512, 677, 825, 680), (512, 673, 822, 677), (512, 662, 813, 673), (513, 691, 833, 687), (513, 670, 824, 691), (513, 687, 818, 670), (514, 695, 838, 694), (514, 664, 837, 695), (514, 668, 816, 664), (514, 666, 818, 668), (514, 694, 812, 666), (515, 719, 855, 723), (515, 702, 850, 719), (515, 718, 846, 702), (515, 723, 854, 718), (516, 696, 847, 712), (516, 706, 839, 696), (516, 700, 844, 706), (516, 712, 849, 700), (517, 708, 841, 707), (517, 712, 847, 708), (517, 710, 849, 712), (517, 707, 843, 710), (518, 709, 840, 705), (518, 726, 848, 709), (518, 713, 858, 726), (518, 711, 850, 713), (518, 705, 845, 711), (519, 701, 853, 720), (519, 711, 845, 701), (519, 719, 850, 711), (519, 720, 855, 719), (520, 717, 844, 700), (520, 720, 853, 717), (520, 714, 855, 720), (520, 700, 849, 714), (521, 715, 839, 706), (521, 724, 851, 715), (521, 721, 856, 724), (521, 717, 853, 721), (521, 706, 844, 717), (522, 716, 842, 704), (522, 728, 852, 716), (522, 722, 861, 728), (522, 718, 854, 722), (522, 704, 846, 718), (523, 714, 849, 710), (523, 723, 855, 714), (523, 703, 854, 723), (523, 710, 843, 703), (524, 725, 856, 721), (524, 697, 857, 725), (524, 705, 840, 697), (524, 701, 845, 705), (524, 721, 853, 701), (525, 727, 858, 713), (525, 698, 859, 727), (525, 704, 842, 698), (525, 702, 846, 704), (525, 713, 850, 702), (526, 729, 861, 722), (526, 699, 860, 729), (526, 707, 841, 699), (526, 703, 843, 707), (526, 722, 854, 703), (117, 346, 756, 527), (348, 117, 527, 758), (118, 348, 758, 528), (320, 118, 528, 730), (119, 397, 807, 529), (321, 119, 529, 731), (120, 340, 750, 530), (323, 120, 530, 733), (121, 341, 751, 531), (322, 121, 531, 732), (130, 322, 732, 540), (328, 130, 540, 738), (131, 321, 731, 541), (329, 131, 541, 739), (137, 344, 754, 547), (332, 137, 547, 742), (138, 323, 733, 548), (333, 138, 548, 743), (396, 147, 557, 806), (147, 338, 748, 557), (148, 329, 739, 558), (339, 148, 558, 749), (149, 339, 749, 559), (340, 149, 559, 750), (150, 333, 743, 560), (342, 150, 560, 752), (151, 342, 752, 561), (341, 151, 561, 751), (152, 320, 730, 562), (343, 152, 562, 753), (344, 154, 564, 754), (154, 343, 753, 564), (155, 328, 738, 565), (346, 155, 565, 756), (160, 332, 742, 570), (338, 160, 570, 748), (161, 377, 787, 571), (349, 161, 571, 759), (162, 367, 777, 572), (350, 162, 572, 760), (163, 369, 779, 573), (352, 163, 573, 762), (164, 370, 780, 574), (351, 164, 574, 761), (173, 351, 761, 583), (357, 173, 583, 767), (174, 350, 760, 584), (358, 174, 584, 768), (180, 373, 783, 590), (361, 180, 590, 771), (181, 352, 762, 591), (362, 181, 591, 772), (191, 358, 768, 601), (368, 191, 601, 778), (192, 368, 778, 602), (369, 192, 602, 779), (193, 362, 772, 603), (371, 193, 603, 781), (194, 371, 781, 604), (370, 194, 604, 780), (195, 349, 759, 605), (372, 195, 605, 782), (373, 197, 607, 783), (197, 372, 782, 607), (198, 357, 767, 608), (375, 198, 608, 785), (376, 199, 609, 786), (199, 375, 785, 609), (202, 376, 786, 612), (377, 202, 612, 787), (203, 361, 771, 613), (367, 203, 613, 777), (241, 396, 806, 651), (397, 241, 651, 807), (242, 426, 836, 652), (398, 242, 652, 808), (243, 416, 826, 653), (399, 243, 653, 809), (244, 418, 828, 654), (401, 244, 654, 811), (245, 419, 829, 655), (400, 245, 655, 810), (428, 253, 663, 838), (253, 400, 810, 663), (254, 427, 837, 664), (406, 254, 664, 816), (255, 399, 809, 665), (407, 255, 665, 817), (261, 422, 832, 671), (410, 261, 671, 820), (262, 401, 811, 672), (411, 262, 672, 821), (270, 410, 820, 680), (415, 270, 680, 825), (271, 415, 825, 681), (416, 271, 681, 826), (272, 407, 817, 682), (417, 272, 682, 827), (273, 417, 827, 683), (418, 273, 683, 828), (274, 411, 821, 684), (420, 274, 684, 830), (275, 420, 830, 685), (419, 275, 685, 829), (276, 398, 808, 686), (421, 276, 686, 831), (422, 278, 688, 832), (278, 421, 831, 688), (279, 406, 816, 689), (424, 279, 689, 834), (425, 280, 690, 835), (280, 424, 834, 690), (283, 425, 835, 693), (426, 283, 693, 836), (285, 428, 838, 695), (427, 285, 695, 837), (286, 437, 847, 696), (429, 286, 696, 839), (287, 447, 857, 697), (430, 287, 697, 840), (288, 449, 859, 698), (432, 288, 698, 842), (289, 450, 860, 699), (431, 289, 699, 841), (298, 431, 841, 708), (437, 298, 708, 847), (299, 430, 840, 709), (438, 299, 709, 848), (305, 429, 839, 715), (441, 305, 715, 851), (306, 432, 842, 716), (442, 306, 716, 852), (314, 441, 851, 724), (446, 314, 724, 856), (315, 446, 856, 725), (447, 315, 725, 857), (316, 438, 848, 726), (448, 316, 726, 858), (317, 448, 858, 727), (449, 317, 727, 859), (318, 442, 852, 728), (451, 318, 728, 861), (319, 451, 861, 729), (450, 319, 729, 860)])
me_cylinder_062.polygons.foreach_set('material_index', [0, 0, 0, 0, 0, 0, 0, 0, 0, 0, 0, 0, 0, 0, 0, 0, 0, 0, 0, 0, 0, 0, 0, 0, 0, 0, 0, 0, 0, 0, 0, 0, 0, 0, 0, 0, 0, 0, 2, 2, 2, 2, 2, 2, 2, 2, 2, 2, 2, 2, 2, 2, 2, 2, 2, 2, 2, 2, 2, 2, 2, 2, 2, 2, 2, 2, 2, 2, 2, 2, 2, 2, 2, 2, 2, 2, 2, 2, 2, 2, 2, 2, 2, 2, 2, 2, 2, 2, 2, 2, 2, 2, 2, 2, 2, 2, 2, 2, 2, 2, 2, 2, 2, 2, 2, 2, 2, 2, 2, 2, 2, 1, 1, 1, 1, 1, 1, 1, 1, 1, 1, 1, 1, 1, 1, 1, 1, 1, 1, 1, 1, 1, 1, 1, 1, 1, 1, 1, 1, 1, 1, 1, 1, 1, 1, 1, 1, 1, 1, 1, 1, 1, 1, 1, 1, 1, 1, 1, 1, 1, 1, 1, 1, 1, 1, 1, 1, 1, 1, 1, 1, 1, 1, 1, 1, 1, 1, 1, 1, 1, 1, 1, 1, 1, 1, 1, 1, 1, 1, 1, 1, 1, 1, 1, 1, 1, 1, 1, 1, 1, 1, 1, 1, 1, 1, 1, 1, 1, 1, 1, 1, 1, 1, 1, 1, 1, 1, 1, 1, 1, 1, 1, 1, 1, 1, 1, 1, 1, 1, 1, 1, 1, 1, 1, 1, 1, 1, 1, 1, 1, 1, 1, 1, 1, 1, 1, 1, 1, 1, 1, 1, 1, 1, 1, 1, 1, 1, 1, 1, 1, 1, 1, 1, 1, 1, 1, 1, 1, 1, 1, 1, 1, 1, 1, 1, 1, 1, 1, 1, 1, 1, 1, 1, 1, 1, 1, 1, 1, 1, 1, 1, 1, 1, 1, 1, 1, 1, 1, 1, 1, 1, 1, 1, 1, 1, 1, 1, 1, 1, 1, 1, 1, 1, 1, 1, 1, 1, 1, 1, 1, 1, 1, 1, 1, 1, 1, 1, 1, 1, 1, 1, 1, 1, 1, 1, 1, 1, 1, 1, 1, 1, 1, 1, 1, 1, 1, 1, 1, 1, 1, 1, 1, 1, 1, 1, 1, 1, 1, 1, 1, 1, 1, 1, 1, 1, 1, 1, 1, 1, 1, 1, 1, 2, 2, 2, 2, 2, 2, 2, 2, 2, 2, 2, 2, 2, 2, 2, 2, 2, 2, 2, 2, 2, 2, 2, 2, 2, 2, 2, 2, 2, 2, 2, 2, 2, 2, 2, 2, 2, 2, 2, 2, 2, 2, 2, 2, 2, 2, 2, 2, 2, 2, 2, 2, 2, 2, 2, 2, 2, 2, 2, 2, 2, 2, 2, 2, 2, 2, 2, 2, 2, 2, 2, 2, 2, 1, 1, 1, 1, 1, 1, 1, 1, 1, 1, 1, 1, 1, 1, 1, 1, 1, 1, 1, 1, 1, 1, 1, 1, 1, 1, 1, 1, 1, 1, 1, 1, 1, 1, 1, 1, 1, 1, 1, 1, 1, 1, 1, 1, 1, 1, 1, 1, 1, 1, 1, 1, 1, 1, 1, 1, 1, 1, 1, 1, 1, 1, 1, 1, 1, 1, 1, 1, 1, 1, 1, 1, 1, 1, 1, 1, 1, 1, 1, 1, 1, 1, 1, 1, 1, 1, 1, 1, 1, 1, 1, 1, 1, 1, 1, 1, 1, 1, 1, 1, 1, 1, 1, 1, 1, 1, 1, 1, 1, 1, 1, 1, 1, 1, 1, 1, 1, 1, 1, 1, 1, 1, 1, 1, 1, 1, 1, 1, 1, 1, 1, 1, 1, 1, 1, 1, 1, 1, 1, 1, 1, 1, 1, 1, 1, 1, 1, 1, 1, 1, 1, 1, 1, 1, 1, 1, 1, 1, 1, 1, 1, 1, 1, 1, 1, 1, 1, 1, 1, 1, 1, 1, 1, 1, 1, 1, 1, 1, 1, 1, 1, 1, 1, 1, 1, 1, 1, 1, 1, 1, 1, 1, 1, 1, 1, 1, 1, 1, 1, 1, 1, 1, 1, 1, 1, 1, 1, 1, 1, 1, 1, 1, 1, 1, 1, 1, 1, 1, 1, 1, 1, 1, 1, 1, 1, 1, 1, 1, 1, 1, 1, 1, 1, 1, 1, 1, 1, 1, 1, 1, 1, 1, 1, 1, 1, 1, 1, 1, 1, 1, 1, 1, 1, 1, 1, 1, 1, 1, 1, 1, 1, 2, 2, 2, 2, 2, 2, 2, 2, 2, 2, 2, 2, 2, 2, 2, 2, 2, 2, 2, 2, 2, 2, 2, 2, 2, 2, 2, 2, 2, 2, 2, 2, 2, 2, 2, 2, 1, 1, 1, 1, 1, 1, 1, 1, 1, 1, 1, 1, 1, 1, 1, 1, 1, 1, 1, 1, 1, 1, 1, 1, 1, 1, 1, 1, 1, 1, 1, 1, 1, 1, 1, 1, 2, 2, 1, 1, 1, 1, 1, 1, 1, 1, 1, 1, 1, 1, 1, 1, 1, 1, 1, 1, 1, 1, 1, 1, 1, 1, 1, 1, 1, 1, 1, 1, 1, 1, 1, 1, 1, 1, 1, 1, 1, 1, 1, 1, 1, 1, 1, 1, 1, 1, 1, 1, 1, 1, 1, 1, 1, 1, 1, 1, 1, 1, 1, 1, 1, 1, 1, 1, 1, 1, 1, 1])
me_cylinder_062.materials.append(mat_wood)
me_cylinder_062.materials.append(mat_orange)
me_cylinder_062.materials.append(mat_lightorange)
me_cylinder_062.use_remesh_preserve_volume = False
me_cylinder_062.use_remesh_preserve_attributes = False
me_cylinder_062.use_mirror_vertex_groups = False
me_cylinder_062.update()

# ---- objects
ob_pinetree_autumn_4 = bpy.data.objects.new('PineTree_Autumn_4', me_cylinder_062)

# ---- transforms, parenting, visibility, modifiers, constraints
ob_pinetree_autumn_4.location = (0.0, 0.0, 0.0)
ob_pinetree_autumn_4.lineart.crease_threshold = 0.0

# ---- collection membership
col_collection_1.objects.link(ob_pinetree_autumn_4)

# ---- scene / render settings (as saved in the file)
scene.frame_start = 1; scene.frame_end = 250; scene.frame_set(0)
scene.render.engine = 'CYCLES'
scene.render.resolution_x = 1000
scene.render.resolution_y = 1000
scene.render.dither_intensity = 0.0
scene.cycles.samples = 200
scene.cycles.sampling_pattern = 'TABULATED_SOBOL'
scene.cycles.light_sampling_threshold = 0.0
scene.cycles.use_adaptive_sampling = False
scene.cycles.use_light_tree = False
scene.cycles.caustics_reflective = False
scene.cycles.caustics_refractive = False
scene.cycles.blur_glossy = 0.0
scene.cycles.max_bounces = 2
scene.cycles.pixel_filter_type = 'GAUSSIAN'
scene.cycles.sample_clamp_indirect = 0.0
scene.view_settings.view_transform = 'Standard'
bpy.context.view_layer.update()

# ---- added for rendering (the .blend has no active camera): camera
cam_auto = bpy.data.cameras.new('AutoCamera')
cam_auto.lens = 50.0
cam_auto.sensor_width = 36.0
cam_auto.clip_end = 1000.0
ob_auto_camera = bpy.data.objects.new('AutoCamera', cam_auto)
scene.collection.objects.link(ob_auto_camera)
ob_auto_camera.location = (3.44678, -4.01879, 4.50861)
ob_auto_camera.rotation_euler = (1.09748, -7.21219e-08, 0.694738)
scene.camera = ob_auto_camera
bpy.context.view_layer.update()

